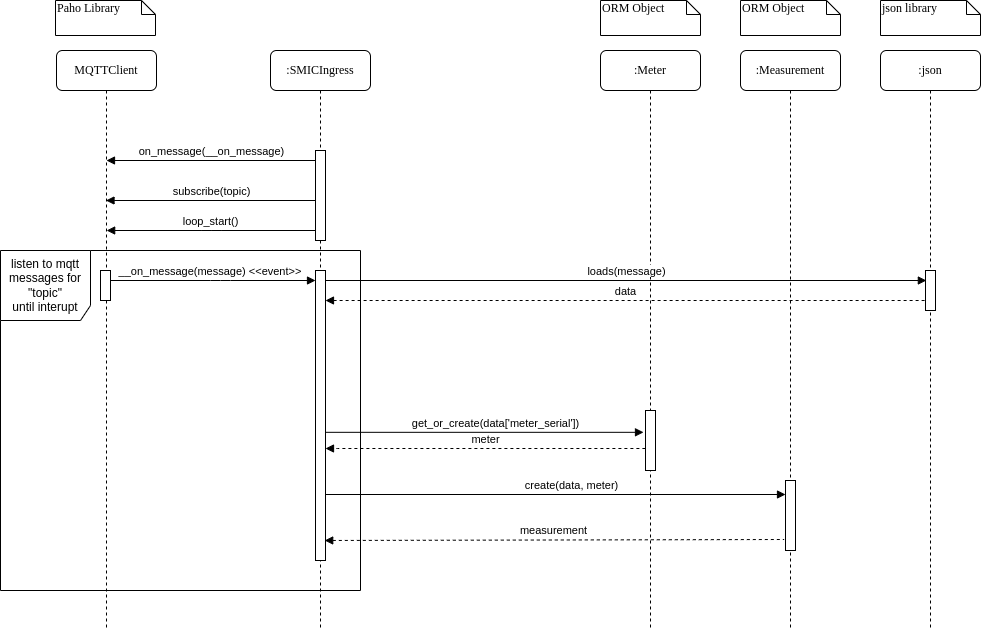

The diagram above was exported from draw.io. Its source (the exported page's mxGraphModel, read from the mxfile embedded in the PNG):
<mxGraphModel dx="3162" dy="1165" grid="1" gridSize="10" guides="1" tooltips="1" connect="1" arrows="1" fold="1" page="1" pageScale="1" pageWidth="1100" pageHeight="850" background="none" math="0" shadow="0">
  <root>
    <mxCell id="0" />
    <mxCell id="1" parent="0" />
    <mxCell id="Pp8hkYO46s1dz8U2PB1c-13" value="listen to mqtt messages for &quot;topic&quot;&lt;br&gt;until interupt" style="shape=umlFrame;whiteSpace=wrap;html=1;width=90;height=70;" parent="1" vertex="1">
      <mxGeometry x="-1080" y="270" width="360" height="340" as="geometry" />
    </mxCell>
    <mxCell id="7baba1c4bc27f4b0-3" value=":Meter" style="shape=umlLifeline;perimeter=lifelinePerimeter;whiteSpace=wrap;html=1;container=1;collapsible=0;recursiveResize=0;outlineConnect=0;rounded=1;shadow=0;comic=0;labelBackgroundColor=none;strokeWidth=1;fontFamily=Verdana;fontSize=12;align=center;" parent="1" vertex="1">
      <mxGeometry x="-480" y="70" width="100" height="580" as="geometry" />
    </mxCell>
    <mxCell id="7baba1c4bc27f4b0-4" value=":Measurement" style="shape=umlLifeline;perimeter=lifelinePerimeter;whiteSpace=wrap;html=1;container=1;collapsible=0;recursiveResize=0;outlineConnect=0;rounded=1;shadow=0;comic=0;labelBackgroundColor=none;strokeWidth=1;fontFamily=Verdana;fontSize=12;align=center;" parent="1" vertex="1">
      <mxGeometry x="-340" y="70" width="100" height="580" as="geometry" />
    </mxCell>
    <mxCell id="Pp8hkYO46s1dz8U2PB1c-22" value="" style="html=1;points=[];perimeter=orthogonalPerimeter;rounded=0;shadow=0;comic=0;labelBackgroundColor=none;strokeWidth=1;fontFamily=Verdana;fontSize=12;align=center;" parent="7baba1c4bc27f4b0-4" vertex="1">
      <mxGeometry x="45" y="430" width="10" height="70" as="geometry" />
    </mxCell>
    <mxCell id="7baba1c4bc27f4b0-5" value=":json" style="shape=umlLifeline;perimeter=lifelinePerimeter;whiteSpace=wrap;html=1;container=1;collapsible=0;recursiveResize=0;outlineConnect=0;rounded=1;shadow=0;comic=0;labelBackgroundColor=none;strokeWidth=1;fontFamily=Verdana;fontSize=12;align=center;" parent="1" vertex="1">
      <mxGeometry x="-200" y="70" width="100" height="580" as="geometry" />
    </mxCell>
    <mxCell id="7baba1c4bc27f4b0-7" value="MQTTClient" style="shape=umlLifeline;perimeter=lifelinePerimeter;whiteSpace=wrap;html=1;container=1;collapsible=0;recursiveResize=0;outlineConnect=0;rounded=1;shadow=0;comic=0;labelBackgroundColor=none;strokeWidth=1;fontFamily=Verdana;fontSize=12;align=center;" parent="1" vertex="1">
      <mxGeometry x="-1024" y="70" width="100" height="580" as="geometry" />
    </mxCell>
    <mxCell id="7baba1c4bc27f4b0-8" value=":SMICIngress" style="shape=umlLifeline;perimeter=lifelinePerimeter;whiteSpace=wrap;html=1;container=1;collapsible=0;recursiveResize=0;outlineConnect=0;rounded=1;shadow=0;comic=0;labelBackgroundColor=none;strokeWidth=1;fontFamily=Verdana;fontSize=12;align=center;" parent="1" vertex="1">
      <mxGeometry x="-810" y="70" width="100" height="580" as="geometry" />
    </mxCell>
    <mxCell id="7baba1c4bc27f4b0-9" value="" style="html=1;points=[];perimeter=orthogonalPerimeter;rounded=0;shadow=0;comic=0;labelBackgroundColor=none;strokeWidth=1;fontFamily=Verdana;fontSize=12;align=center;" parent="7baba1c4bc27f4b0-8" vertex="1">
      <mxGeometry x="45" y="100" width="10" height="90" as="geometry" />
    </mxCell>
    <mxCell id="7baba1c4bc27f4b0-19" value="" style="html=1;points=[];perimeter=orthogonalPerimeter;rounded=0;shadow=0;comic=0;labelBackgroundColor=none;strokeWidth=1;fontFamily=Verdana;fontSize=12;align=center;" parent="1" vertex="1">
      <mxGeometry x="-155" y="290" width="10" height="40" as="geometry" />
    </mxCell>
    <mxCell id="7baba1c4bc27f4b0-42" value="ORM Object" style="shape=note;whiteSpace=wrap;html=1;size=14;verticalAlign=top;align=left;spacingTop=-6;rounded=0;shadow=0;comic=0;labelBackgroundColor=none;strokeWidth=1;fontFamily=Verdana;fontSize=12" parent="1" vertex="1">
      <mxGeometry x="-480" y="20" width="100" height="35" as="geometry" />
    </mxCell>
    <mxCell id="7baba1c4bc27f4b0-43" value="ORM Object" style="shape=note;whiteSpace=wrap;html=1;size=14;verticalAlign=top;align=left;spacingTop=-6;rounded=0;shadow=0;comic=0;labelBackgroundColor=none;strokeWidth=1;fontFamily=Verdana;fontSize=12" parent="1" vertex="1">
      <mxGeometry x="-340" y="20" width="100" height="35" as="geometry" />
    </mxCell>
    <mxCell id="7baba1c4bc27f4b0-44" value="json library" style="shape=note;whiteSpace=wrap;html=1;size=14;verticalAlign=top;align=left;spacingTop=-6;rounded=0;shadow=0;comic=0;labelBackgroundColor=none;strokeWidth=1;fontFamily=Verdana;fontSize=12" parent="1" vertex="1">
      <mxGeometry x="-200" y="20" width="100" height="35" as="geometry" />
    </mxCell>
    <mxCell id="Pp8hkYO46s1dz8U2PB1c-5" value="&lt;span style=&quot;font-family: &amp;#34;helvetica&amp;#34; ; font-size: 11px ; background-color: rgb(255 , 255 , 255)&quot;&gt;__on_message(message) &amp;lt;&amp;lt;event&amp;gt;&amp;gt;&amp;nbsp;&lt;/span&gt;" style="html=1;verticalAlign=bottom;endArrow=block;labelBackgroundColor=none;fontFamily=Verdana;fontSize=12;edgeStyle=elbowEdgeStyle;elbow=vertical;" parent="1" source="7baba1c4bc27f4b0-7" edge="1">
      <mxGeometry relative="1" as="geometry">
        <mxPoint x="-974.5" y="271" as="sourcePoint" />
        <mxPoint x="-765" y="300" as="targetPoint" />
        <Array as="points">
          <mxPoint x="-860" y="300" />
        </Array>
      </mxGeometry>
    </mxCell>
    <mxCell id="Pp8hkYO46s1dz8U2PB1c-6" value="&lt;span style=&quot;font-family: &amp;#34;helvetica&amp;#34; ; font-size: 11px ; background-color: rgb(255 , 255 , 255)&quot;&gt;on_message(__on_message)&lt;/span&gt;" style="html=1;verticalAlign=bottom;endArrow=none;labelBackgroundColor=none;fontFamily=Verdana;fontSize=12;edgeStyle=elbowEdgeStyle;elbow=vertical;endFill=0;startArrow=block;startFill=1;" parent="1" target="7baba1c4bc27f4b0-9" edge="1">
      <mxGeometry relative="1" as="geometry">
        <mxPoint x="-974" y="180" as="sourcePoint" />
        <mxPoint x="-770" y="180" as="targetPoint" />
      </mxGeometry>
    </mxCell>
    <mxCell id="Pp8hkYO46s1dz8U2PB1c-8" value="&lt;span style=&quot;font-family: &amp;#34;helvetica&amp;#34; ; font-size: 11px ; background-color: rgb(255 , 255 , 255)&quot;&gt;subscribe(topic)&lt;/span&gt;" style="html=1;verticalAlign=bottom;endArrow=none;labelBackgroundColor=none;fontFamily=Verdana;fontSize=12;edgeStyle=elbowEdgeStyle;elbow=vertical;endFill=0;startArrow=block;startFill=1;" parent="1" source="7baba1c4bc27f4b0-7" edge="1">
      <mxGeometry relative="1" as="geometry">
        <mxPoint x="-970" y="220" as="sourcePoint" />
        <mxPoint x="-765" y="220" as="targetPoint" />
      </mxGeometry>
    </mxCell>
    <mxCell id="Pp8hkYO46s1dz8U2PB1c-9" value="" style="html=1;points=[];perimeter=orthogonalPerimeter;rounded=0;shadow=0;comic=0;labelBackgroundColor=none;strokeWidth=1;fontFamily=Verdana;fontSize=12;align=center;" parent="1" vertex="1">
      <mxGeometry x="-765" y="290" width="10" height="290" as="geometry" />
    </mxCell>
    <mxCell id="Pp8hkYO46s1dz8U2PB1c-10" value="Paho Library" style="shape=note;whiteSpace=wrap;html=1;size=14;verticalAlign=top;align=left;spacingTop=-6;rounded=0;shadow=0;comic=0;labelBackgroundColor=none;strokeWidth=1;fontFamily=Verdana;fontSize=12" parent="1" vertex="1">
      <mxGeometry x="-1025" y="20" width="100" height="35" as="geometry" />
    </mxCell>
    <mxCell id="Pp8hkYO46s1dz8U2PB1c-11" value="&lt;span style=&quot;font-family: &amp;#34;helvetica&amp;#34; ; font-size: 11px ; background-color: rgb(255 , 255 , 255)&quot;&gt;loop_start()&lt;/span&gt;" style="html=1;verticalAlign=bottom;endArrow=none;labelBackgroundColor=none;fontFamily=Verdana;fontSize=12;edgeStyle=elbowEdgeStyle;elbow=vertical;endFill=0;startArrow=block;startFill=1;" parent="1" edge="1">
      <mxGeometry relative="1" as="geometry">
        <mxPoint x="-973.8333333333333" y="250" as="sourcePoint" />
        <mxPoint x="-765" y="250" as="targetPoint" />
      </mxGeometry>
    </mxCell>
    <mxCell id="Pp8hkYO46s1dz8U2PB1c-12" value="" style="html=1;points=[];perimeter=orthogonalPerimeter;rounded=0;shadow=0;comic=0;labelBackgroundColor=none;strokeWidth=1;fontFamily=Verdana;fontSize=12;align=center;" parent="1" vertex="1">
      <mxGeometry x="-980" y="290" width="10" height="30" as="geometry" />
    </mxCell>
    <mxCell id="Pp8hkYO46s1dz8U2PB1c-14" value="&lt;span style=&quot;font-family: &amp;#34;helvetica&amp;#34; ; font-size: 11px ; background-color: rgb(255 , 255 , 255)&quot;&gt;loads(message)&lt;/span&gt;" style="html=1;verticalAlign=bottom;endArrow=block;labelBackgroundColor=none;fontFamily=Verdana;fontSize=12;edgeStyle=elbowEdgeStyle;elbow=vertical;entryX=0.086;entryY=0.235;entryDx=0;entryDy=0;entryPerimeter=0;" parent="1" target="7baba1c4bc27f4b0-19" edge="1">
      <mxGeometry relative="1" as="geometry">
        <mxPoint x="-755.0033333333334" y="300" as="sourcePoint" />
        <mxPoint x="-184" y="300" as="targetPoint" />
        <Array as="points">
          <mxPoint x="-640.67" y="300" />
        </Array>
      </mxGeometry>
    </mxCell>
    <mxCell id="Pp8hkYO46s1dz8U2PB1c-15" value="&lt;font face=&quot;helvetica&quot;&gt;&lt;span style=&quot;font-size: 11px ; background-color: rgb(255 , 255 , 255)&quot;&gt;data&lt;/span&gt;&lt;/font&gt;" style="html=1;verticalAlign=bottom;endArrow=none;labelBackgroundColor=none;fontFamily=Verdana;fontSize=12;edgeStyle=elbowEdgeStyle;elbow=vertical;endFill=0;dashed=1;startArrow=block;startFill=1;entryX=0;entryY=0.768;entryDx=0;entryDy=0;entryPerimeter=0;" parent="1" target="7baba1c4bc27f4b0-19" edge="1">
      <mxGeometry relative="1" as="geometry">
        <mxPoint x="-755.0033333333336" y="320" as="sourcePoint" />
        <mxPoint x="-160" y="320" as="targetPoint" />
        <Array as="points">
          <mxPoint x="-640.67" y="320" />
        </Array>
      </mxGeometry>
    </mxCell>
    <mxCell id="Pp8hkYO46s1dz8U2PB1c-19" value="" style="html=1;points=[];perimeter=orthogonalPerimeter;rounded=0;shadow=0;comic=0;labelBackgroundColor=none;strokeWidth=1;fontFamily=Verdana;fontSize=12;align=center;" parent="1" vertex="1">
      <mxGeometry x="-435" y="430" width="10" height="60" as="geometry" />
    </mxCell>
    <mxCell id="Pp8hkYO46s1dz8U2PB1c-20" value="&lt;font face=&quot;helvetica&quot;&gt;&lt;span style=&quot;font-size: 11px ; background-color: rgb(255 , 255 , 255)&quot;&gt;get_or_create(data['meter_serial'])&lt;/span&gt;&lt;/font&gt;" style="html=1;verticalAlign=bottom;endArrow=block;labelBackgroundColor=none;fontFamily=Verdana;fontSize=12;edgeStyle=elbowEdgeStyle;elbow=vertical;entryX=-0.121;entryY=0.054;entryDx=0;entryDy=0;entryPerimeter=0;" parent="1" edge="1" source="Pp8hkYO46s1dz8U2PB1c-9">
      <mxGeometry x="0.071" relative="1" as="geometry">
        <mxPoint x="-615" y="452" as="sourcePoint" />
        <mxPoint x="-437" y="451.79999999999984" as="targetPoint" />
        <Array as="points">
          <mxPoint x="-534.52" y="451.82" />
          <mxPoint x="-495.18999999999994" y="341.82" />
        </Array>
        <mxPoint as="offset" />
      </mxGeometry>
    </mxCell>
    <mxCell id="Pp8hkYO46s1dz8U2PB1c-21" value="&lt;font face=&quot;helvetica&quot;&gt;&lt;span style=&quot;font-size: 11px ; background-color: rgb(255 , 255 , 255)&quot;&gt;meter&lt;/span&gt;&lt;/font&gt;" style="html=1;verticalAlign=bottom;endArrow=none;labelBackgroundColor=none;fontFamily=Verdana;fontSize=12;edgeStyle=elbowEdgeStyle;elbow=vertical;endFill=0;dashed=1;startArrow=block;startFill=1;" parent="1" source="Pp8hkYO46s1dz8U2PB1c-9" target="Pp8hkYO46s1dz8U2PB1c-19" edge="1">
      <mxGeometry relative="1" as="geometry">
        <mxPoint x="-614.52" y="467.6500000000001" as="sourcePoint" />
        <mxPoint x="-450" y="481" as="targetPoint" />
        <Array as="points">
          <mxPoint x="-750" y="468" />
        </Array>
      </mxGeometry>
    </mxCell>
    <mxCell id="Pp8hkYO46s1dz8U2PB1c-23" value="&lt;font face=&quot;helvetica&quot;&gt;&lt;span style=&quot;font-size: 11px ; background-color: rgb(255 , 255 , 255)&quot;&gt;create(data, meter)&lt;/span&gt;&lt;/font&gt;" style="html=1;verticalAlign=bottom;endArrow=block;labelBackgroundColor=none;fontFamily=Verdana;fontSize=12;edgeStyle=elbowEdgeStyle;elbow=vertical;entryX=0;entryY=0.443;entryDx=0;entryDy=0;entryPerimeter=0;" parent="1" edge="1" source="Pp8hkYO46s1dz8U2PB1c-9">
      <mxGeometry x="0.071" relative="1" as="geometry">
        <mxPoint x="-614" y="514" as="sourcePoint" />
        <mxPoint x="-295" y="514.0100000000001" as="targetPoint" />
        <Array as="points">
          <mxPoint x="-480" y="514" />
          <mxPoint x="-529.52" y="513.02" />
          <mxPoint x="-490.18999999999994" y="403.02" />
        </Array>
        <mxPoint as="offset" />
      </mxGeometry>
    </mxCell>
    <mxCell id="Pp8hkYO46s1dz8U2PB1c-24" value="&lt;font face=&quot;helvetica&quot;&gt;&lt;span style=&quot;font-size: 11px ; background-color: rgb(255 , 255 , 255)&quot;&gt;measurement&lt;/span&gt;&lt;/font&gt;" style="html=1;verticalAlign=bottom;endArrow=none;labelBackgroundColor=none;fontFamily=Verdana;fontSize=12;edgeStyle=elbowEdgeStyle;elbow=vertical;endFill=0;dashed=1;startArrow=block;startFill=1;entryX=-0.133;entryY=0.838;entryDx=0;entryDy=0;entryPerimeter=0;exitX=0.92;exitY=0.931;exitDx=0;exitDy=0;exitPerimeter=0;" parent="1" target="Pp8hkYO46s1dz8U2PB1c-22" edge="1" source="Pp8hkYO46s1dz8U2PB1c-9">
      <mxGeometry relative="1" as="geometry">
        <mxPoint x="-615" y="559" as="sourcePoint" />
        <mxPoint x="-435" y="560.1333333333333" as="targetPoint" />
        <Array as="points" />
      </mxGeometry>
    </mxCell>
  </root>
</mxGraphModel>